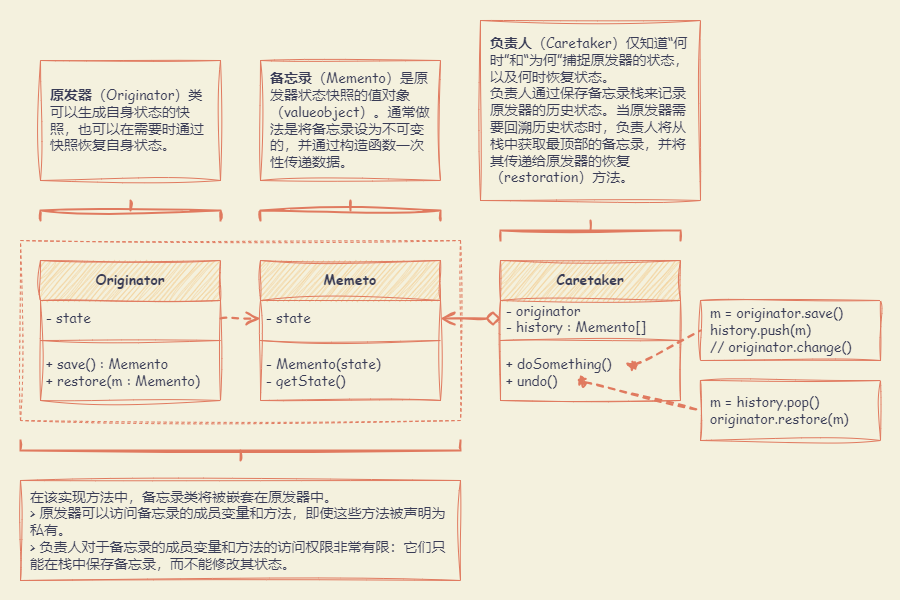

The diagram above was exported from draw.io. Its source (the exported page's mxGraphModel, read from the mxfile embedded in the PNG):
<mxGraphModel dx="1652" dy="948" grid="1" gridSize="10" guides="1" tooltips="1" connect="1" arrows="1" fold="1" page="1" pageScale="1" pageWidth="827" pageHeight="1169" background="#F4F1DE" math="0" shadow="0">
  <root>
    <mxCell id="0" />
    <mxCell id="1" parent="0" />
    <mxCell id="PYJowt-cCMSse_u-vWgA-29" value="" style="rounded=0;whiteSpace=wrap;html=1;sketch=1;hachureGap=4;jiggle=2;curveFitting=1;strokeColor=none;fontFamily=Architects Daughter;fontSource=https%3A%2F%2Ffonts.googleapis.com%2Fcss%3Ffamily%3DArchitects%2BDaughter;fontSize=20;fontColor=#393C56;fillColor=none;" vertex="1" parent="1">
      <mxGeometry x="60" y="20" width="900" height="600" as="geometry" />
    </mxCell>
    <mxCell id="PYJowt-cCMSse_u-vWgA-16" value="" style="rounded=0;whiteSpace=wrap;html=1;sketch=1;hachureGap=4;jiggle=2;curveFitting=1;strokeColor=#E07A5F;fontFamily=Architects Daughter;fontSource=https%3A%2F%2Ffonts.googleapis.com%2Fcss%3Ffamily%3DArchitects%2BDaughter;fontSize=20;fontColor=#393C56;fillColor=none;dashed=1;" vertex="1" parent="1">
      <mxGeometry x="80" y="260" width="440" height="180" as="geometry" />
    </mxCell>
    <mxCell id="PYJowt-cCMSse_u-vWgA-2" value="Originator" style="swimlane;fontStyle=1;align=center;verticalAlign=middle;childLayout=stackLayout;horizontal=1;startSize=40;horizontalStack=0;resizeParent=1;resizeParentMax=0;resizeLast=0;collapsible=1;marginBottom=0;whiteSpace=wrap;html=1;sketch=1;hachureGap=4;jiggle=2;curveFitting=1;fontFamily=Comic Sans MS;fontSize=14;labelBackgroundColor=none;fillColor=#F2CC8F;strokeColor=#E07A5F;fontColor=#393C56;" vertex="1" parent="1">
      <mxGeometry x="100" y="280" width="180" height="140" as="geometry" />
    </mxCell>
    <mxCell id="PYJowt-cCMSse_u-vWgA-3" value="- state" style="text;strokeColor=none;fillColor=none;align=left;verticalAlign=middle;spacingLeft=4;spacingRight=4;overflow=hidden;rotatable=0;points=[[0,0.5],[1,0.5]];portConstraint=eastwest;whiteSpace=wrap;html=1;fontSize=14;fontFamily=Comic Sans MS;labelBackgroundColor=none;fontColor=#393C56;" vertex="1" parent="PYJowt-cCMSse_u-vWgA-2">
      <mxGeometry y="40" width="180" height="36" as="geometry" />
    </mxCell>
    <mxCell id="PYJowt-cCMSse_u-vWgA-4" value="" style="line;strokeWidth=1;fillColor=none;align=left;verticalAlign=middle;spacingTop=-1;spacingLeft=3;spacingRight=3;rotatable=0;labelPosition=right;points=[];portConstraint=eastwest;strokeColor=#E07A5F;sketch=1;hachureGap=4;jiggle=2;curveFitting=1;fontFamily=Comic Sans MS;fontSize=14;labelBackgroundColor=none;fontColor=#393C56;" vertex="1" parent="PYJowt-cCMSse_u-vWgA-2">
      <mxGeometry y="76" width="180" height="8" as="geometry" />
    </mxCell>
    <mxCell id="PYJowt-cCMSse_u-vWgA-5" value="+ save() : Memento&lt;br&gt;+ restore(m : Memento)" style="text;strokeColor=none;fillColor=none;align=left;verticalAlign=middle;spacingLeft=4;spacingRight=4;overflow=hidden;rotatable=0;points=[[0,0.5],[1,0.5]];portConstraint=eastwest;whiteSpace=wrap;html=1;fontSize=14;fontFamily=Comic Sans MS;labelBackgroundColor=none;fontColor=#393C56;" vertex="1" parent="PYJowt-cCMSse_u-vWgA-2">
      <mxGeometry y="84" width="180" height="56" as="geometry" />
    </mxCell>
    <mxCell id="PYJowt-cCMSse_u-vWgA-6" value="Memeto" style="swimlane;fontStyle=1;align=center;verticalAlign=middle;childLayout=stackLayout;horizontal=1;startSize=40;horizontalStack=0;resizeParent=1;resizeParentMax=0;resizeLast=0;collapsible=1;marginBottom=0;whiteSpace=wrap;html=1;sketch=1;hachureGap=4;jiggle=2;curveFitting=1;fontFamily=Comic Sans MS;fontSize=14;labelBackgroundColor=none;fillColor=#F2CC8F;strokeColor=#E07A5F;fontColor=#393C56;" vertex="1" parent="1">
      <mxGeometry x="320" y="280" width="180" height="140" as="geometry" />
    </mxCell>
    <mxCell id="PYJowt-cCMSse_u-vWgA-7" value="- state" style="text;strokeColor=none;fillColor=none;align=left;verticalAlign=middle;spacingLeft=4;spacingRight=4;overflow=hidden;rotatable=0;points=[[0,0.5],[1,0.5]];portConstraint=eastwest;whiteSpace=wrap;html=1;fontSize=14;fontFamily=Comic Sans MS;labelBackgroundColor=none;fontColor=#393C56;" vertex="1" parent="PYJowt-cCMSse_u-vWgA-6">
      <mxGeometry y="40" width="180" height="36" as="geometry" />
    </mxCell>
    <mxCell id="PYJowt-cCMSse_u-vWgA-8" value="" style="line;strokeWidth=1;fillColor=none;align=left;verticalAlign=middle;spacingTop=-1;spacingLeft=3;spacingRight=3;rotatable=0;labelPosition=right;points=[];portConstraint=eastwest;strokeColor=#E07A5F;sketch=1;hachureGap=4;jiggle=2;curveFitting=1;fontFamily=Comic Sans MS;fontSize=14;labelBackgroundColor=none;fontColor=#393C56;" vertex="1" parent="PYJowt-cCMSse_u-vWgA-6">
      <mxGeometry y="76" width="180" height="8" as="geometry" />
    </mxCell>
    <mxCell id="PYJowt-cCMSse_u-vWgA-9" value="- Memento(state)&lt;br&gt;- getState()" style="text;strokeColor=none;fillColor=none;align=left;verticalAlign=middle;spacingLeft=4;spacingRight=4;overflow=hidden;rotatable=0;points=[[0,0.5],[1,0.5]];portConstraint=eastwest;whiteSpace=wrap;html=1;fontSize=14;fontFamily=Comic Sans MS;labelBackgroundColor=none;fontColor=#393C56;" vertex="1" parent="PYJowt-cCMSse_u-vWgA-6">
      <mxGeometry y="84" width="180" height="56" as="geometry" />
    </mxCell>
    <mxCell id="PYJowt-cCMSse_u-vWgA-10" value="Caretaker" style="swimlane;fontStyle=1;align=center;verticalAlign=middle;childLayout=stackLayout;horizontal=1;startSize=40;horizontalStack=0;resizeParent=1;resizeParentMax=0;resizeLast=0;collapsible=1;marginBottom=0;whiteSpace=wrap;html=1;sketch=1;hachureGap=4;jiggle=2;curveFitting=1;fontFamily=Comic Sans MS;fontSize=14;labelBackgroundColor=none;fillColor=#F2CC8F;strokeColor=#E07A5F;fontColor=#393C56;" vertex="1" parent="1">
      <mxGeometry x="560" y="280" width="180" height="140" as="geometry" />
    </mxCell>
    <mxCell id="PYJowt-cCMSse_u-vWgA-11" value="- originator&lt;br&gt;- history : Memento[]" style="text;strokeColor=none;fillColor=none;align=left;verticalAlign=middle;spacingLeft=4;spacingRight=4;overflow=hidden;rotatable=0;points=[[0,0.5],[1,0.5]];portConstraint=eastwest;whiteSpace=wrap;html=1;fontSize=14;fontFamily=Comic Sans MS;labelBackgroundColor=none;fontColor=#393C56;" vertex="1" parent="PYJowt-cCMSse_u-vWgA-10">
      <mxGeometry y="40" width="180" height="36" as="geometry" />
    </mxCell>
    <mxCell id="PYJowt-cCMSse_u-vWgA-12" value="" style="line;strokeWidth=1;fillColor=none;align=left;verticalAlign=middle;spacingTop=-1;spacingLeft=3;spacingRight=3;rotatable=0;labelPosition=right;points=[];portConstraint=eastwest;strokeColor=#E07A5F;sketch=1;hachureGap=4;jiggle=2;curveFitting=1;fontFamily=Comic Sans MS;fontSize=14;labelBackgroundColor=none;fontColor=#393C56;" vertex="1" parent="PYJowt-cCMSse_u-vWgA-10">
      <mxGeometry y="76" width="180" height="8" as="geometry" />
    </mxCell>
    <mxCell id="PYJowt-cCMSse_u-vWgA-13" value="+ doSomething()&lt;br&gt;+ undo()" style="text;strokeColor=none;fillColor=none;align=left;verticalAlign=middle;spacingLeft=4;spacingRight=4;overflow=hidden;rotatable=0;points=[[0,0.5],[1,0.5]];portConstraint=eastwest;whiteSpace=wrap;html=1;fontSize=14;fontFamily=Comic Sans MS;labelBackgroundColor=none;fontColor=#393C56;" vertex="1" parent="PYJowt-cCMSse_u-vWgA-10">
      <mxGeometry y="84" width="180" height="56" as="geometry" />
    </mxCell>
    <mxCell id="PYJowt-cCMSse_u-vWgA-14" style="edgeStyle=orthogonalEdgeStyle;rounded=0;sketch=1;hachureGap=4;jiggle=2;curveFitting=1;orthogonalLoop=1;jettySize=auto;html=1;exitX=1;exitY=0.5;exitDx=0;exitDy=0;entryX=0;entryY=0.5;entryDx=0;entryDy=0;strokeColor=#E07A5F;fontFamily=Architects Daughter;fontSource=https%3A%2F%2Ffonts.googleapis.com%2Fcss%3Ffamily%3DArchitects%2BDaughter;fontSize=16;fontColor=#393C56;fillColor=#F2CC8F;strokeWidth=2;dashed=1;endArrow=open;endFill=0;endSize=10;startSize=10;" edge="1" parent="1" source="PYJowt-cCMSse_u-vWgA-3" target="PYJowt-cCMSse_u-vWgA-7">
      <mxGeometry relative="1" as="geometry" />
    </mxCell>
    <mxCell id="PYJowt-cCMSse_u-vWgA-15" style="edgeStyle=orthogonalEdgeStyle;rounded=0;sketch=1;hachureGap=4;jiggle=2;curveFitting=1;orthogonalLoop=1;jettySize=auto;html=1;exitX=0;exitY=0.5;exitDx=0;exitDy=0;entryX=1;entryY=0.5;entryDx=0;entryDy=0;strokeColor=#E07A5F;fontFamily=Architects Daughter;fontSource=https%3A%2F%2Ffonts.googleapis.com%2Fcss%3Ffamily%3DArchitects%2BDaughter;fontSize=16;fontColor=#393C56;fillColor=#F2CC8F;strokeWidth=2;endSize=10;startSize=10;startArrow=diamond;startFill=0;endArrow=open;endFill=0;" edge="1" parent="1" source="PYJowt-cCMSse_u-vWgA-11" target="PYJowt-cCMSse_u-vWgA-7">
      <mxGeometry relative="1" as="geometry" />
    </mxCell>
    <mxCell id="PYJowt-cCMSse_u-vWgA-17" value="m = history.pop()&lt;br&gt;originator.restore(m)" style="html=1;whiteSpace=wrap;sketch=1;hachureGap=4;jiggle=2;curveFitting=1;strokeColor=#E07A5F;fontFamily=Comic Sans MS;fontSize=14;fontColor=#393C56;fillColor=none;align=left;spacing=10;" vertex="1" parent="1">
      <mxGeometry x="760" y="400" width="180" height="60" as="geometry" />
    </mxCell>
    <mxCell id="PYJowt-cCMSse_u-vWgA-18" value="m = originator.save()&lt;br&gt;history.push(m)&lt;br&gt;// originator.change()" style="html=1;whiteSpace=wrap;sketch=1;hachureGap=4;jiggle=2;curveFitting=1;strokeColor=#E07A5F;fontFamily=Comic Sans MS;fontSize=14;fontColor=#393C56;fillColor=none;align=left;spacing=10;" vertex="1" parent="1">
      <mxGeometry x="760" y="320" width="180" height="60" as="geometry" />
    </mxCell>
    <mxCell id="PYJowt-cCMSse_u-vWgA-19" value="" style="endArrow=none;html=1;rounded=0;sketch=1;hachureGap=4;jiggle=2;curveFitting=1;strokeColor=#E07A5F;fontFamily=Architects Daughter;fontSource=https%3A%2F%2Ffonts.googleapis.com%2Fcss%3Ffamily%3DArchitects%2BDaughter;fontSize=16;fontColor=#393C56;fillColor=#F2CC8F;startArrow=oval;startFill=1;dashed=1;strokeWidth=2;entryX=0;entryY=0.5;entryDx=0;entryDy=0;" edge="1" parent="1" target="PYJowt-cCMSse_u-vWgA-18">
      <mxGeometry width="50" height="50" relative="1" as="geometry">
        <mxPoint x="692" y="385" as="sourcePoint" />
        <mxPoint x="760" y="350" as="targetPoint" />
      </mxGeometry>
    </mxCell>
    <mxCell id="PYJowt-cCMSse_u-vWgA-20" value="" style="endArrow=none;html=1;rounded=0;sketch=1;hachureGap=4;jiggle=2;curveFitting=1;strokeColor=#E07A5F;fontFamily=Architects Daughter;fontSource=https%3A%2F%2Ffonts.googleapis.com%2Fcss%3Ffamily%3DArchitects%2BDaughter;fontSize=16;fontColor=#393C56;fillColor=#F2CC8F;startArrow=oval;startFill=1;dashed=1;strokeWidth=2;entryX=0;entryY=0.5;entryDx=0;entryDy=0;" edge="1" parent="1" target="PYJowt-cCMSse_u-vWgA-17">
      <mxGeometry width="50" height="50" relative="1" as="geometry">
        <mxPoint x="642" y="401" as="sourcePoint" />
        <mxPoint x="770" y="360" as="targetPoint" />
      </mxGeometry>
    </mxCell>
    <mxCell id="PYJowt-cCMSse_u-vWgA-21" value="" style="strokeWidth=2;html=1;shape=mxgraph.flowchart.annotation_2;align=left;labelPosition=right;pointerEvents=1;sketch=1;hachureGap=4;jiggle=2;curveFitting=1;strokeColor=#E07A5F;fontFamily=Architects Daughter;fontSource=https%3A%2F%2Ffonts.googleapis.com%2Fcss%3Ffamily%3DArchitects%2BDaughter;fontSize=20;fontColor=#393C56;fillColor=#F2CC8F;direction=south;" vertex="1" parent="1">
      <mxGeometry x="320" y="220" width="180" height="20" as="geometry" />
    </mxCell>
    <mxCell id="PYJowt-cCMSse_u-vWgA-22" value="&lt;b&gt;原发器&lt;/b&gt;（Originator）类可以生成自身状态的快照，也可以在需要时通过快照恢复自身状态。" style="html=1;whiteSpace=wrap;sketch=1;hachureGap=4;jiggle=2;curveFitting=1;strokeColor=#E07A5F;fontFamily=Comic Sans MS;fontSize=14;fontColor=#393C56;fillColor=none;align=left;spacing=10;" vertex="1" parent="1">
      <mxGeometry x="100" y="80" width="180" height="120" as="geometry" />
    </mxCell>
    <mxCell id="PYJowt-cCMSse_u-vWgA-23" value="&lt;b&gt;备忘录&lt;/b&gt;（Memento）是原发器状态快照的值对象（valueobject）。通常做法是将备忘录设为不可变的，并通过构造函数一次性传递数据。" style="html=1;whiteSpace=wrap;sketch=1;hachureGap=4;jiggle=2;curveFitting=1;strokeColor=#E07A5F;fontFamily=Comic Sans MS;fontSize=14;fontColor=#393C56;fillColor=none;align=left;spacing=10;" vertex="1" parent="1">
      <mxGeometry x="320" y="80" width="180" height="120" as="geometry" />
    </mxCell>
    <mxCell id="PYJowt-cCMSse_u-vWgA-24" value="" style="strokeWidth=2;html=1;shape=mxgraph.flowchart.annotation_2;align=left;labelPosition=right;pointerEvents=1;sketch=1;hachureGap=4;jiggle=2;curveFitting=1;strokeColor=#E07A5F;fontFamily=Architects Daughter;fontSource=https%3A%2F%2Ffonts.googleapis.com%2Fcss%3Ffamily%3DArchitects%2BDaughter;fontSize=20;fontColor=#393C56;fillColor=#F2CC8F;direction=south;" vertex="1" parent="1">
      <mxGeometry x="100" y="220" width="180" height="20" as="geometry" />
    </mxCell>
    <mxCell id="PYJowt-cCMSse_u-vWgA-25" value="" style="strokeWidth=2;html=1;shape=mxgraph.flowchart.annotation_2;align=left;labelPosition=right;pointerEvents=1;sketch=1;hachureGap=4;jiggle=2;curveFitting=1;strokeColor=#E07A5F;fontFamily=Architects Daughter;fontSource=https%3A%2F%2Ffonts.googleapis.com%2Fcss%3Ffamily%3DArchitects%2BDaughter;fontSize=20;fontColor=#393C56;fillColor=#F2CC8F;direction=north;" vertex="1" parent="1">
      <mxGeometry x="80" y="460" width="440" height="20" as="geometry" />
    </mxCell>
    <mxCell id="PYJowt-cCMSse_u-vWgA-26" value="在该实现方法中，备忘录类将被嵌套在原发器中。&lt;br&gt;&amp;gt; 原发器可以访问备忘录的成员变量和方法，即使这些方法被声明为私有。&lt;br&gt;&amp;gt; 负责人对于备忘录的成员变量和方法的访问权限非常有限：它们只能在栈中保存备忘录，而不能修改其状态。" style="html=1;whiteSpace=wrap;sketch=1;hachureGap=4;jiggle=2;curveFitting=1;strokeColor=#E07A5F;fontFamily=Comic Sans MS;fontSize=14;fontColor=#393C56;fillColor=none;align=left;spacing=10;" vertex="1" parent="1">
      <mxGeometry x="80" y="500" width="440" height="100" as="geometry" />
    </mxCell>
    <mxCell id="PYJowt-cCMSse_u-vWgA-27" value="" style="strokeWidth=2;html=1;shape=mxgraph.flowchart.annotation_2;align=left;labelPosition=right;pointerEvents=1;sketch=1;hachureGap=4;jiggle=2;curveFitting=1;strokeColor=#E07A5F;fontFamily=Architects Daughter;fontSource=https%3A%2F%2Ffonts.googleapis.com%2Fcss%3Ffamily%3DArchitects%2BDaughter;fontSize=20;fontColor=#393C56;fillColor=#F2CC8F;direction=south;" vertex="1" parent="1">
      <mxGeometry x="560" y="240" width="180" height="20" as="geometry" />
    </mxCell>
    <mxCell id="PYJowt-cCMSse_u-vWgA-28" value="&lt;div&gt;&lt;b&gt;负责人&lt;/b&gt;（Caretaker）仅知道“何时”和“为何”捕捉原发器的状态，以及何时恢复状态。&lt;/div&gt;&lt;div&gt;负责人通过保存备忘录栈来记录原发器的历史状态。当原发器需要回溯历史状态时，负责人将从栈中获取最顶部的备忘录，并将其传递给原发器的恢复（restoration）方法。&lt;/div&gt;" style="html=1;whiteSpace=wrap;sketch=1;hachureGap=4;jiggle=2;curveFitting=1;strokeColor=#E07A5F;fontFamily=Comic Sans MS;fontSize=14;fontColor=#393C56;fillColor=none;align=left;spacing=10;" vertex="1" parent="1">
      <mxGeometry x="540" y="40" width="220" height="180" as="geometry" />
    </mxCell>
  </root>
</mxGraphModel>